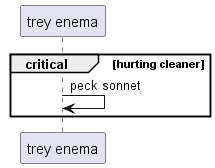

The diagram above was rendered by PlantUML. Its source (embedded in the PNG):
@startuml
participant "trey enema" as 0
critical hurting cleaner
0 -> 0: peck sonnet
end
@enduml